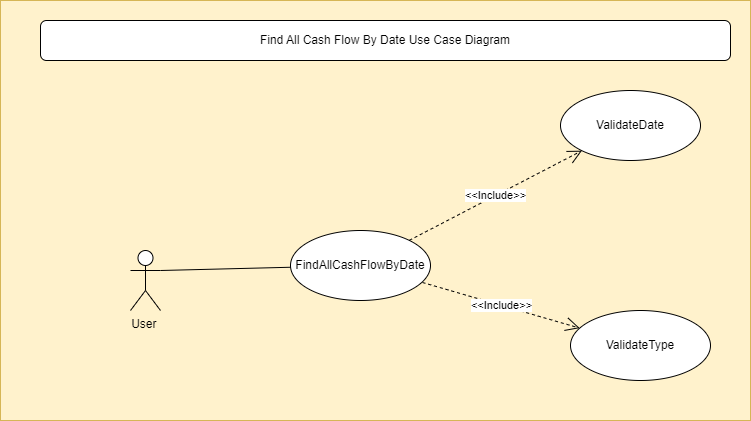

The diagram above was exported from draw.io. Its source (the exported page's mxGraphModel, read from the mxfile embedded in the PNG):
<mxGraphModel dx="954" dy="559" grid="1" gridSize="10" guides="1" tooltips="1" connect="1" arrows="1" fold="1" page="1" pageScale="1" pageWidth="827" pageHeight="1169" math="0" shadow="0">
  <root>
    <mxCell id="0" />
    <mxCell id="1" parent="0" />
    <mxCell id="hOYEC9XLCy8AOPtKzxFu-1" value="" style="whiteSpace=wrap;html=1;fillColor=#fff2cc;strokeColor=#d6b656;" vertex="1" parent="1">
      <mxGeometry x="40" y="70" width="750" height="420" as="geometry" />
    </mxCell>
    <mxCell id="hOYEC9XLCy8AOPtKzxFu-2" value="User&amp;nbsp;" style="shape=umlActor;verticalLabelPosition=bottom;verticalAlign=top;html=1;outlineConnect=0;" vertex="1" parent="1">
      <mxGeometry x="170" y="320" width="30" height="60" as="geometry" />
    </mxCell>
    <mxCell id="hOYEC9XLCy8AOPtKzxFu-3" value="FindAllCashFlowByDate" style="ellipse;whiteSpace=wrap;html=1;" vertex="1" parent="1">
      <mxGeometry x="330" y="300" width="140" height="70" as="geometry" />
    </mxCell>
    <mxCell id="hOYEC9XLCy8AOPtKzxFu-4" value="" style="endArrow=none;html=1;rounded=0;exitX=1;exitY=0.3333333333333333;exitDx=0;exitDy=0;exitPerimeter=0;" edge="1" parent="1" source="hOYEC9XLCy8AOPtKzxFu-2" target="hOYEC9XLCy8AOPtKzxFu-3">
      <mxGeometry width="50" height="50" relative="1" as="geometry">
        <mxPoint x="390" y="420" as="sourcePoint" />
        <mxPoint x="440" y="370" as="targetPoint" />
      </mxGeometry>
    </mxCell>
    <mxCell id="hOYEC9XLCy8AOPtKzxFu-5" value="ValidateDate" style="ellipse;whiteSpace=wrap;html=1;" vertex="1" parent="1">
      <mxGeometry x="600" y="160" width="140" height="70" as="geometry" />
    </mxCell>
    <mxCell id="hOYEC9XLCy8AOPtKzxFu-6" value="&amp;lt;&amp;lt;Include&amp;gt;&amp;gt;" style="endArrow=open;endSize=12;dashed=1;html=1;rounded=0;" edge="1" parent="1" source="hOYEC9XLCy8AOPtKzxFu-3" target="hOYEC9XLCy8AOPtKzxFu-5">
      <mxGeometry width="160" relative="1" as="geometry">
        <mxPoint x="330" y="190" as="sourcePoint" />
        <mxPoint x="490" y="190" as="targetPoint" />
      </mxGeometry>
    </mxCell>
    <mxCell id="hOYEC9XLCy8AOPtKzxFu-7" value="ValidateType" style="ellipse;whiteSpace=wrap;html=1;" vertex="1" parent="1">
      <mxGeometry x="610" y="380" width="140" height="70" as="geometry" />
    </mxCell>
    <mxCell id="hOYEC9XLCy8AOPtKzxFu-8" value="&amp;lt;&amp;lt;Include&amp;gt;&amp;gt;" style="endArrow=open;endSize=12;dashed=1;html=1;rounded=0;exitX=0.943;exitY=0.743;exitDx=0;exitDy=0;exitPerimeter=0;" edge="1" parent="1" source="hOYEC9XLCy8AOPtKzxFu-3" target="hOYEC9XLCy8AOPtKzxFu-7">
      <mxGeometry width="160" relative="1" as="geometry">
        <mxPoint x="466" y="284" as="sourcePoint" />
        <mxPoint x="624" y="226" as="targetPoint" />
      </mxGeometry>
    </mxCell>
    <mxCell id="hOYEC9XLCy8AOPtKzxFu-9" value="Find All Cash Flow By Date Use Case Diagram" style="rounded=1;whiteSpace=wrap;html=1;" vertex="1" parent="1">
      <mxGeometry x="80" y="90" width="690" height="40" as="geometry" />
    </mxCell>
  </root>
</mxGraphModel>